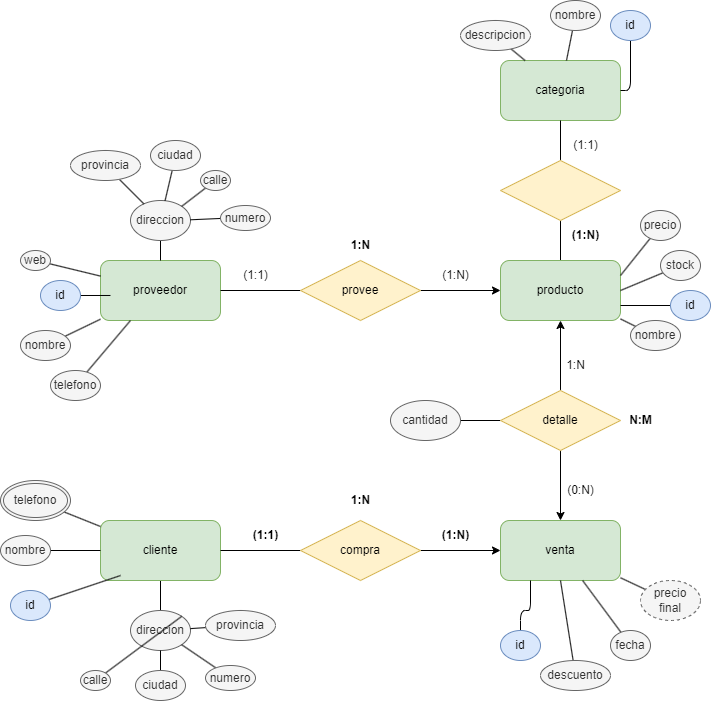

The diagram above was exported from draw.io. Its source (the exported page's mxGraphModel, read from the mxfile embedded in the PNG):
<mxGraphModel dx="746" dy="1711" grid="1" gridSize="10" guides="1" tooltips="1" connect="1" arrows="1" fold="1" page="1" pageScale="1" pageWidth="850" pageHeight="1100" math="0" shadow="0">
  <root>
    <mxCell id="0" />
    <mxCell id="1" parent="0" />
    <mxCell id="2" value="proveedor" style="rounded=1;whiteSpace=wrap;html=1;fillColor=#d5e8d4;strokeColor=#82b366;" vertex="1" parent="1">
      <mxGeometry x="140" y="250" width="120" height="60" as="geometry" />
    </mxCell>
    <mxCell id="17" style="edgeStyle=none;html=1;entryX=0.5;entryY=1;entryDx=0;entryDy=0;endArrow=none;endFill=0;" edge="1" parent="1" source="3" target="10">
      <mxGeometry relative="1" as="geometry" />
    </mxCell>
    <mxCell id="3" value="producto" style="rounded=1;whiteSpace=wrap;html=1;fillColor=#d5e8d4;strokeColor=#82b366;" vertex="1" parent="1">
      <mxGeometry x="540" y="250" width="120" height="60" as="geometry" />
    </mxCell>
    <mxCell id="4" value="venta" style="rounded=1;whiteSpace=wrap;html=1;fillColor=#d5e8d4;strokeColor=#82b366;" vertex="1" parent="1">
      <mxGeometry x="540" y="510" width="120" height="60" as="geometry" />
    </mxCell>
    <mxCell id="76" style="edgeStyle=none;html=1;endArrow=none;endFill=0;" edge="1" parent="1" source="5">
      <mxGeometry relative="1" as="geometry">
        <mxPoint x="200" y="610" as="targetPoint" />
      </mxGeometry>
    </mxCell>
    <mxCell id="5" value="cliente" style="rounded=1;whiteSpace=wrap;html=1;fillColor=#d5e8d4;strokeColor=#82b366;" vertex="1" parent="1">
      <mxGeometry x="140" y="510" width="120" height="60" as="geometry" />
    </mxCell>
    <mxCell id="6" value="categoria" style="rounded=1;whiteSpace=wrap;html=1;fillColor=#d5e8d4;strokeColor=#82b366;" vertex="1" parent="1">
      <mxGeometry x="540" y="50" width="120" height="60" as="geometry" />
    </mxCell>
    <mxCell id="13" style="edgeStyle=none;html=1;entryX=1;entryY=0.5;entryDx=0;entryDy=0;endArrow=none;endFill=0;" edge="1" parent="1" source="7" target="2">
      <mxGeometry relative="1" as="geometry" />
    </mxCell>
    <mxCell id="14" style="edgeStyle=none;html=1;entryX=0;entryY=0.5;entryDx=0;entryDy=0;endArrow=classic;endFill=1;" edge="1" parent="1" source="7" target="3">
      <mxGeometry relative="1" as="geometry" />
    </mxCell>
    <mxCell id="7" value="provee" style="rhombus;whiteSpace=wrap;html=1;fillColor=#fff2cc;strokeColor=#d6b656;" vertex="1" parent="1">
      <mxGeometry x="340" y="250" width="120" height="60" as="geometry" />
    </mxCell>
    <mxCell id="11" style="edgeStyle=none;html=1;entryX=0;entryY=0.5;entryDx=0;entryDy=0;" edge="1" parent="1" source="8" target="4">
      <mxGeometry relative="1" as="geometry" />
    </mxCell>
    <mxCell id="12" style="edgeStyle=none;html=1;entryX=1;entryY=0.5;entryDx=0;entryDy=0;endArrow=none;endFill=0;" edge="1" parent="1" source="8" target="5">
      <mxGeometry relative="1" as="geometry" />
    </mxCell>
    <mxCell id="8" value="compra" style="rhombus;whiteSpace=wrap;html=1;fillColor=#fff2cc;strokeColor=#d6b656;" vertex="1" parent="1">
      <mxGeometry x="340" y="510" width="120" height="60" as="geometry" />
    </mxCell>
    <mxCell id="15" style="edgeStyle=none;html=1;endArrow=classic;endFill=1;" edge="1" parent="1" source="9" target="3">
      <mxGeometry relative="1" as="geometry" />
    </mxCell>
    <mxCell id="16" style="edgeStyle=none;html=1;endArrow=classic;endFill=1;" edge="1" parent="1" source="9" target="4">
      <mxGeometry relative="1" as="geometry" />
    </mxCell>
    <mxCell id="20" style="edgeStyle=none;html=1;endArrow=none;endFill=0;" edge="1" parent="1" source="9" target="19">
      <mxGeometry relative="1" as="geometry" />
    </mxCell>
    <mxCell id="9" value="detalle" style="rhombus;whiteSpace=wrap;html=1;fillColor=#fff2cc;strokeColor=#d6b656;" vertex="1" parent="1">
      <mxGeometry x="540" y="380" width="120" height="60" as="geometry" />
    </mxCell>
    <mxCell id="18" style="edgeStyle=none;html=1;endArrow=none;endFill=0;" edge="1" parent="1" source="10" target="6">
      <mxGeometry relative="1" as="geometry" />
    </mxCell>
    <mxCell id="10" value="" style="rhombus;whiteSpace=wrap;html=1;fillColor=#fff2cc;strokeColor=#d6b656;" vertex="1" parent="1">
      <mxGeometry x="540" y="150" width="120" height="60" as="geometry" />
    </mxCell>
    <mxCell id="19" value="cantidad" style="ellipse;whiteSpace=wrap;html=1;fillColor=#f5f5f5;fontColor=#333333;strokeColor=#666666;" vertex="1" parent="1">
      <mxGeometry x="430" y="390" width="70" height="40" as="geometry" />
    </mxCell>
    <mxCell id="25" style="edgeStyle=none;html=1;entryX=1;entryY=0.75;entryDx=0;entryDy=0;endArrow=none;endFill=0;" edge="1" parent="1" source="21" target="3">
      <mxGeometry relative="1" as="geometry">
        <Array as="points">
          <mxPoint x="710" y="295" />
        </Array>
      </mxGeometry>
    </mxCell>
    <mxCell id="21" value="id" style="ellipse;whiteSpace=wrap;html=1;fillColor=#dae8fc;strokeColor=#6c8ebf;" vertex="1" parent="1">
      <mxGeometry x="710" y="280" width="40" height="30" as="geometry" />
    </mxCell>
    <mxCell id="24" style="edgeStyle=none;html=1;entryX=0.083;entryY=0.583;entryDx=0;entryDy=0;entryPerimeter=0;endArrow=none;endFill=0;" edge="1" parent="1" source="22" target="2">
      <mxGeometry relative="1" as="geometry" />
    </mxCell>
    <mxCell id="22" value="id" style="ellipse;whiteSpace=wrap;html=1;fillColor=#dae8fc;strokeColor=#6c8ebf;" vertex="1" parent="1">
      <mxGeometry x="80" y="270" width="40" height="30" as="geometry" />
    </mxCell>
    <mxCell id="26" style="edgeStyle=none;html=1;endArrow=none;endFill=0;entryX=1;entryY=0.5;entryDx=0;entryDy=0;" edge="1" parent="1" source="23" target="6">
      <mxGeometry relative="1" as="geometry">
        <mxPoint x="670" y="90" as="targetPoint" />
        <Array as="points">
          <mxPoint x="670" y="80" />
        </Array>
      </mxGeometry>
    </mxCell>
    <mxCell id="23" value="id" style="ellipse;whiteSpace=wrap;html=1;fillColor=#dae8fc;strokeColor=#6c8ebf;" vertex="1" parent="1">
      <mxGeometry x="650" width="40" height="30" as="geometry" />
    </mxCell>
    <mxCell id="28" style="edgeStyle=none;html=1;entryX=0.167;entryY=0.917;entryDx=0;entryDy=0;entryPerimeter=0;endArrow=none;endFill=0;" edge="1" parent="1" source="27" target="5">
      <mxGeometry relative="1" as="geometry" />
    </mxCell>
    <mxCell id="27" value="id" style="ellipse;whiteSpace=wrap;html=1;fillColor=#dae8fc;strokeColor=#6c8ebf;" vertex="1" parent="1">
      <mxGeometry x="50" y="580" width="40" height="30" as="geometry" />
    </mxCell>
    <mxCell id="30" style="edgeStyle=none;html=1;endArrow=none;endFill=0;entryX=0.25;entryY=1;entryDx=0;entryDy=0;" edge="1" parent="1" source="29" target="4">
      <mxGeometry relative="1" as="geometry">
        <Array as="points">
          <mxPoint x="560" y="600" />
          <mxPoint x="570" y="600" />
        </Array>
      </mxGeometry>
    </mxCell>
    <mxCell id="29" value="id" style="ellipse;whiteSpace=wrap;html=1;fillColor=#dae8fc;strokeColor=#6c8ebf;" vertex="1" parent="1">
      <mxGeometry x="540" y="620" width="40" height="30" as="geometry" />
    </mxCell>
    <mxCell id="37" style="edgeStyle=none;html=1;endArrow=none;endFill=0;" edge="1" parent="1" source="31" target="2">
      <mxGeometry relative="1" as="geometry" />
    </mxCell>
    <mxCell id="31" value="nombre" style="ellipse;whiteSpace=wrap;html=1;fillColor=#f5f5f5;fontColor=#333333;strokeColor=#666666;" vertex="1" parent="1">
      <mxGeometry x="60" y="320" width="50" height="30" as="geometry" />
    </mxCell>
    <mxCell id="36" style="edgeStyle=none;html=1;entryX=0.25;entryY=1;entryDx=0;entryDy=0;endArrow=none;endFill=0;" edge="1" parent="1" source="34" target="2">
      <mxGeometry relative="1" as="geometry" />
    </mxCell>
    <mxCell id="34" value="telefono" style="ellipse;whiteSpace=wrap;html=1;fillColor=#f5f5f5;fontColor=#333333;strokeColor=#666666;" vertex="1" parent="1">
      <mxGeometry x="90" y="360" width="50" height="30" as="geometry" />
    </mxCell>
    <mxCell id="40" style="edgeStyle=none;html=1;endArrow=none;endFill=0;" edge="1" parent="1" source="39" target="2">
      <mxGeometry relative="1" as="geometry" />
    </mxCell>
    <mxCell id="39" value="web" style="ellipse;whiteSpace=wrap;html=1;fillColor=#f5f5f5;fontColor=#333333;strokeColor=#666666;" vertex="1" parent="1">
      <mxGeometry x="60" y="240" width="30" height="20" as="geometry" />
    </mxCell>
    <mxCell id="42" style="edgeStyle=none;html=1;endArrow=none;endFill=0;" edge="1" parent="1" source="41" target="2">
      <mxGeometry relative="1" as="geometry" />
    </mxCell>
    <mxCell id="41" value="direccion" style="ellipse;whiteSpace=wrap;html=1;fillColor=#f5f5f5;fontColor=#333333;strokeColor=#666666;" vertex="1" parent="1">
      <mxGeometry x="170" y="190" width="60" height="40" as="geometry" />
    </mxCell>
    <mxCell id="44" style="edgeStyle=none;html=1;endArrow=none;endFill=0;" edge="1" parent="1" source="43" target="41">
      <mxGeometry relative="1" as="geometry" />
    </mxCell>
    <mxCell id="43" value="provincia" style="ellipse;whiteSpace=wrap;html=1;fillColor=#f5f5f5;fontColor=#333333;strokeColor=#666666;" vertex="1" parent="1">
      <mxGeometry x="110" y="140" width="70" height="30" as="geometry" />
    </mxCell>
    <mxCell id="46" style="edgeStyle=none;html=1;endArrow=none;endFill=0;" edge="1" parent="1" source="45" target="41">
      <mxGeometry relative="1" as="geometry" />
    </mxCell>
    <mxCell id="45" value="ciudad" style="ellipse;whiteSpace=wrap;html=1;fillColor=#f5f5f5;fontColor=#333333;strokeColor=#666666;" vertex="1" parent="1">
      <mxGeometry x="190" y="130" width="50" height="30" as="geometry" />
    </mxCell>
    <mxCell id="49" style="edgeStyle=none;html=1;entryX=1;entryY=0;entryDx=0;entryDy=0;endArrow=none;endFill=0;" edge="1" parent="1" source="47" target="41">
      <mxGeometry relative="1" as="geometry" />
    </mxCell>
    <mxCell id="47" value="calle" style="ellipse;whiteSpace=wrap;html=1;fillColor=#f5f5f5;fontColor=#333333;strokeColor=#666666;" vertex="1" parent="1">
      <mxGeometry x="240" y="160" width="30" height="20" as="geometry" />
    </mxCell>
    <mxCell id="51" style="edgeStyle=none;html=1;endArrow=none;endFill=0;" edge="1" parent="1" source="50" target="41">
      <mxGeometry relative="1" as="geometry" />
    </mxCell>
    <mxCell id="50" value="numero" style="ellipse;whiteSpace=wrap;html=1;fillColor=#f5f5f5;fontColor=#333333;strokeColor=#666666;" vertex="1" parent="1">
      <mxGeometry x="260" y="195" width="50" height="25" as="geometry" />
    </mxCell>
    <mxCell id="53" style="edgeStyle=none;html=1;endArrow=none;endFill=0;" edge="1" parent="1" source="52" target="6">
      <mxGeometry relative="1" as="geometry" />
    </mxCell>
    <mxCell id="52" value="descripcion" style="ellipse;whiteSpace=wrap;html=1;fillColor=#f5f5f5;fontColor=#333333;strokeColor=#666666;" vertex="1" parent="1">
      <mxGeometry x="500" y="10" width="70" height="30" as="geometry" />
    </mxCell>
    <mxCell id="55" style="edgeStyle=none;html=1;endArrow=none;endFill=0;" edge="1" parent="1" source="54" target="6">
      <mxGeometry relative="1" as="geometry" />
    </mxCell>
    <mxCell id="54" value="nombre" style="ellipse;whiteSpace=wrap;html=1;fillColor=#f5f5f5;fontColor=#333333;strokeColor=#666666;" vertex="1" parent="1">
      <mxGeometry x="590" y="-10" width="50" height="30" as="geometry" />
    </mxCell>
    <mxCell id="57" style="edgeStyle=none;html=1;endArrow=none;endFill=0;" edge="1" parent="1" source="56" target="3">
      <mxGeometry relative="1" as="geometry" />
    </mxCell>
    <mxCell id="56" value="nombre" style="ellipse;whiteSpace=wrap;html=1;fillColor=#f5f5f5;fontColor=#333333;strokeColor=#666666;" vertex="1" parent="1">
      <mxGeometry x="670" y="310" width="50" height="30" as="geometry" />
    </mxCell>
    <mxCell id="59" style="edgeStyle=none;html=1;entryX=1;entryY=0.25;entryDx=0;entryDy=0;endArrow=none;endFill=0;" edge="1" parent="1" source="58" target="3">
      <mxGeometry relative="1" as="geometry" />
    </mxCell>
    <mxCell id="58" value="precio" style="ellipse;whiteSpace=wrap;html=1;fillColor=#f5f5f5;fontColor=#333333;strokeColor=#666666;" vertex="1" parent="1">
      <mxGeometry x="680" y="200" width="40" height="30" as="geometry" />
    </mxCell>
    <mxCell id="62" style="edgeStyle=none;html=1;entryX=1;entryY=0.5;entryDx=0;entryDy=0;endArrow=none;endFill=0;" edge="1" parent="1" source="60" target="3">
      <mxGeometry relative="1" as="geometry" />
    </mxCell>
    <mxCell id="60" value="stock" style="ellipse;whiteSpace=wrap;html=1;fillColor=#f5f5f5;fontColor=#333333;strokeColor=#666666;" vertex="1" parent="1">
      <mxGeometry x="700" y="240" width="40" height="30" as="geometry" />
    </mxCell>
    <mxCell id="64" style="edgeStyle=none;html=1;entryX=0.5;entryY=1;entryDx=0;entryDy=0;endArrow=none;endFill=0;" edge="1" parent="1" source="63" target="4">
      <mxGeometry relative="1" as="geometry" />
    </mxCell>
    <mxCell id="63" value="descuento" style="ellipse;whiteSpace=wrap;html=1;fillColor=#f5f5f5;fontColor=#333333;strokeColor=#666666;" vertex="1" parent="1">
      <mxGeometry x="580" y="650" width="70" height="30" as="geometry" />
    </mxCell>
    <mxCell id="66" style="edgeStyle=none;html=1;endArrow=none;endFill=0;" edge="1" parent="1" source="65" target="4">
      <mxGeometry relative="1" as="geometry" />
    </mxCell>
    <mxCell id="65" value="fecha" style="ellipse;whiteSpace=wrap;html=1;fillColor=#f5f5f5;fontColor=#333333;strokeColor=#666666;" vertex="1" parent="1">
      <mxGeometry x="650" y="620" width="40" height="30" as="geometry" />
    </mxCell>
    <mxCell id="69" style="edgeStyle=none;html=1;endArrow=none;endFill=0;" edge="1" parent="1" source="67" target="4">
      <mxGeometry relative="1" as="geometry" />
    </mxCell>
    <mxCell id="67" value="precio final" style="ellipse;whiteSpace=wrap;html=1;align=center;dashed=1;fillColor=#f5f5f5;fontColor=#333333;strokeColor=#666666;" vertex="1" parent="1">
      <mxGeometry x="680" y="570" width="60" height="40" as="geometry" />
    </mxCell>
    <mxCell id="71" style="edgeStyle=none;html=1;endArrow=none;endFill=0;" edge="1" parent="1" source="70" target="5">
      <mxGeometry relative="1" as="geometry" />
    </mxCell>
    <mxCell id="70" value="telefono" style="ellipse;shape=doubleEllipse;margin=3;whiteSpace=wrap;html=1;align=center;fillColor=#f5f5f5;fontColor=#333333;strokeColor=#666666;" vertex="1" parent="1">
      <mxGeometry x="40" y="470" width="70" height="40" as="geometry" />
    </mxCell>
    <mxCell id="73" style="edgeStyle=none;html=1;endArrow=none;endFill=0;" edge="1" parent="1" source="72" target="5">
      <mxGeometry relative="1" as="geometry" />
    </mxCell>
    <mxCell id="72" value="nombre" style="ellipse;whiteSpace=wrap;html=1;fillColor=#f5f5f5;fontColor=#333333;strokeColor=#666666;" vertex="1" parent="1">
      <mxGeometry x="40" y="525" width="50" height="30" as="geometry" />
    </mxCell>
    <mxCell id="77" value="direccion" style="ellipse;whiteSpace=wrap;html=1;fillColor=#f5f5f5;fontColor=#333333;strokeColor=#666666;" vertex="1" parent="1">
      <mxGeometry x="170" y="600" width="60" height="40" as="geometry" />
    </mxCell>
    <mxCell id="78" style="edgeStyle=none;html=1;endArrow=none;endFill=0;" edge="1" source="79" target="77" parent="1">
      <mxGeometry relative="1" as="geometry" />
    </mxCell>
    <mxCell id="79" value="provincia" style="ellipse;whiteSpace=wrap;html=1;fillColor=#f5f5f5;fontColor=#333333;strokeColor=#666666;" vertex="1" parent="1">
      <mxGeometry x="245" y="600" width="70" height="30" as="geometry" />
    </mxCell>
    <mxCell id="80" style="edgeStyle=none;html=1;endArrow=none;endFill=0;" edge="1" source="81" target="77" parent="1">
      <mxGeometry relative="1" as="geometry" />
    </mxCell>
    <mxCell id="81" value="ciudad" style="ellipse;whiteSpace=wrap;html=1;fillColor=#f5f5f5;fontColor=#333333;strokeColor=#666666;" vertex="1" parent="1">
      <mxGeometry x="175" y="660" width="50" height="30" as="geometry" />
    </mxCell>
    <mxCell id="82" style="edgeStyle=none;html=1;entryX=1;entryY=0;entryDx=0;entryDy=0;endArrow=none;endFill=0;" edge="1" source="83" target="77" parent="1">
      <mxGeometry relative="1" as="geometry" />
    </mxCell>
    <mxCell id="83" value="calle" style="ellipse;whiteSpace=wrap;html=1;fillColor=#f5f5f5;fontColor=#333333;strokeColor=#666666;" vertex="1" parent="1">
      <mxGeometry x="120" y="660" width="30" height="20" as="geometry" />
    </mxCell>
    <mxCell id="84" style="edgeStyle=none;html=1;endArrow=none;endFill=0;" edge="1" source="85" target="77" parent="1">
      <mxGeometry relative="1" as="geometry" />
    </mxCell>
    <mxCell id="85" value="numero" style="ellipse;whiteSpace=wrap;html=1;fillColor=#f5f5f5;fontColor=#333333;strokeColor=#666666;" vertex="1" parent="1">
      <mxGeometry x="245" y="655" width="50" height="25" as="geometry" />
    </mxCell>
    <mxCell id="86" value="(1:1)" style="text;html=1;align=center;verticalAlign=middle;resizable=0;points=[];autosize=1;strokeColor=none;fillColor=none;" vertex="1" parent="1">
      <mxGeometry x="270" y="250" width="50" height="30" as="geometry" />
    </mxCell>
    <mxCell id="87" value="(1:1)" style="text;html=1;align=center;verticalAlign=middle;resizable=0;points=[];autosize=1;strokeColor=none;fillColor=none;" vertex="1" parent="1">
      <mxGeometry x="600" y="120" width="50" height="30" as="geometry" />
    </mxCell>
    <mxCell id="88" value="(1:N)" style="text;html=1;align=center;verticalAlign=middle;resizable=0;points=[];autosize=1;strokeColor=none;fillColor=none;" vertex="1" parent="1">
      <mxGeometry x="470" y="250" width="50" height="30" as="geometry" />
    </mxCell>
    <mxCell id="89" value="&lt;b&gt;(1:N)&lt;/b&gt;" style="text;html=1;align=center;verticalAlign=middle;resizable=0;points=[];autosize=1;strokeColor=none;fillColor=none;" vertex="1" parent="1">
      <mxGeometry x="600" y="210" width="50" height="30" as="geometry" />
    </mxCell>
    <mxCell id="90" value="&lt;b&gt;1:N&lt;/b&gt;" style="text;html=1;align=center;verticalAlign=middle;resizable=0;points=[];autosize=1;strokeColor=none;fillColor=none;" vertex="1" parent="1">
      <mxGeometry x="380" y="220" width="40" height="30" as="geometry" />
    </mxCell>
    <mxCell id="91" value="1:N" style="text;html=1;align=center;verticalAlign=middle;resizable=0;points=[];autosize=1;strokeColor=none;fillColor=none;" vertex="1" parent="1">
      <mxGeometry x="595" y="340" width="40" height="30" as="geometry" />
    </mxCell>
    <mxCell id="93" value="&lt;b&gt;N:M&lt;/b&gt;" style="text;html=1;align=center;verticalAlign=middle;resizable=0;points=[];autosize=1;strokeColor=none;fillColor=none;" vertex="1" parent="1">
      <mxGeometry x="655" y="395" width="50" height="30" as="geometry" />
    </mxCell>
    <mxCell id="94" value="(0:N)" style="text;html=1;align=center;verticalAlign=middle;resizable=0;points=[];autosize=1;strokeColor=none;fillColor=none;" vertex="1" parent="1">
      <mxGeometry x="595" y="465" width="50" height="30" as="geometry" />
    </mxCell>
    <mxCell id="95" value="&lt;b&gt;1:N&lt;/b&gt;" style="text;html=1;align=center;verticalAlign=middle;resizable=0;points=[];autosize=1;strokeColor=none;fillColor=none;" vertex="1" parent="1">
      <mxGeometry x="380" y="475" width="40" height="30" as="geometry" />
    </mxCell>
    <mxCell id="96" value="&lt;b&gt;(1:N)&lt;/b&gt;" style="text;html=1;align=center;verticalAlign=middle;resizable=0;points=[];autosize=1;strokeColor=none;fillColor=none;" vertex="1" parent="1">
      <mxGeometry x="470" y="510" width="50" height="30" as="geometry" />
    </mxCell>
    <mxCell id="97" value="&lt;b&gt;(1:1)&lt;/b&gt;" style="text;html=1;align=center;verticalAlign=middle;resizable=0;points=[];autosize=1;strokeColor=none;fillColor=none;" vertex="1" parent="1">
      <mxGeometry x="280" y="510" width="50" height="30" as="geometry" />
    </mxCell>
  </root>
</mxGraphModel>